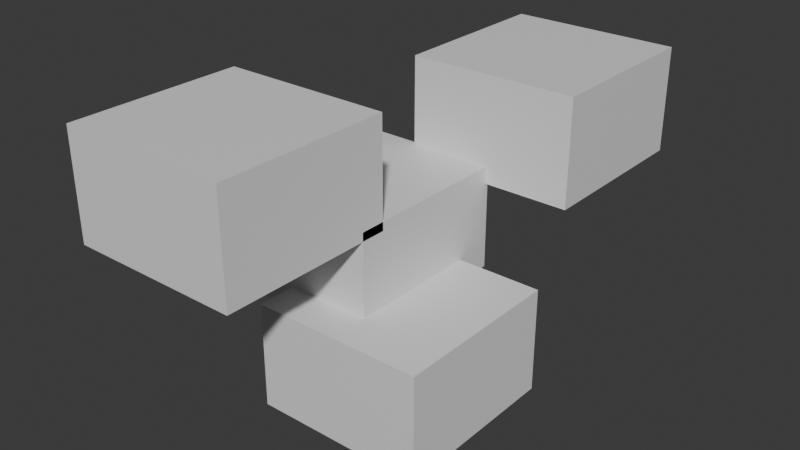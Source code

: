 # Source: Test_Blender.blend  (saved by Blender 4.3.34; exported with 4.5.12 LTS)
import bpy
from mathutils import Matrix  # noqa: F401  (used for matrix-valued properties, if any)

bpy.ops.wm.read_factory_settings(use_empty=True)
scene = bpy.context.scene
scene.name = 'Scene'

# ---- collections
col_collection = bpy.data.collections.new('Collection'); scene.collection.children.link(col_collection)

# ---- materials (node trees are filled in below, after node groups)
mat_material = bpy.data.materials.new('Material')
mat_material.alpha_threshold = 0.0
mat_material.roughness = 0.5
mat_material.line_color = (0.0, 0.0, 0.0, 1.0)
mat_material_001 = bpy.data.materials.new('Material.001')
mat_material_001.alpha_threshold = 0.0
mat_material_001.roughness = 0.5
mat_material_001.line_color = (0.0, 0.0, 0.0, 1.0)
mat_material_002 = bpy.data.materials.new('Material.002')
mat_material_002.alpha_threshold = 0.0
mat_material_002.roughness = 0.5
mat_material_002.line_color = (0.0, 0.0, 0.0, 1.0)
mat_material_003 = bpy.data.materials.new('Material.003')
mat_material_003.alpha_threshold = 0.0
mat_material_003.roughness = 0.5
mat_material_003.line_color = (0.0, 0.0, 0.0, 1.0)

# ---- material node trees
mat_material.use_nodes = True; mat_material.node_tree.nodes.clear()
_N = mat_material.node_tree.nodes; _L = mat_material.node_tree.links
n0 = _N.new('ShaderNodeOutputMaterial'); n0.name = 'Material Output'; n0.location = (300, 300)
n1 = _N.new('ShaderNodeBsdfPrincipled'); n1.name = 'Principled BSDF'; n1.location = (10, 300)
n1.inputs[3].default_value = 1.45
_L.new(n1.outputs[0], n0.inputs[0])
n0.is_active_output = True
mat_material_001.use_nodes = True; mat_material_001.node_tree.nodes.clear()
_N = mat_material_001.node_tree.nodes; _L = mat_material_001.node_tree.links
n0 = _N.new('ShaderNodeOutputMaterial'); n0.name = 'Material Output'; n0.location = (300, 300)
n1 = _N.new('ShaderNodeBsdfPrincipled'); n1.name = 'Principled BSDF'; n1.location = (10, 300)
n1.inputs[3].default_value = 1.45
_L.new(n1.outputs[0], n0.inputs[0])
n0.is_active_output = True
mat_material_002.use_nodes = True; mat_material_002.node_tree.nodes.clear()
_N = mat_material_002.node_tree.nodes; _L = mat_material_002.node_tree.links
n0 = _N.new('ShaderNodeOutputMaterial'); n0.name = 'Material Output'; n0.location = (300, 300)
n1 = _N.new('ShaderNodeBsdfPrincipled'); n1.name = 'Principled BSDF'; n1.location = (10, 300)
n1.inputs[3].default_value = 1.45
_L.new(n1.outputs[0], n0.inputs[0])
n0.is_active_output = True
mat_material_003.use_nodes = True; mat_material_003.node_tree.nodes.clear()
_N = mat_material_003.node_tree.nodes; _L = mat_material_003.node_tree.links
n0 = _N.new('ShaderNodeOutputMaterial'); n0.name = 'Material Output'; n0.location = (300, 300)
n1 = _N.new('ShaderNodeBsdfPrincipled'); n1.name = 'Principled BSDF'; n1.location = (10, 300)
n1.inputs[3].default_value = 1.45
_L.new(n1.outputs[0], n0.inputs[0])
n0.is_active_output = True

# ---- world
world_world = bpy.data.worlds.new('World'); scene.world = world_world
world_world.use_nodes = True; world_world.node_tree.nodes.clear()
_N = world_world.node_tree.nodes; _L = world_world.node_tree.links
n0 = _N.new('ShaderNodeOutputWorld'); n0.name = 'World Output'; n0.location = (300, 300)
n1 = _N.new('ShaderNodeBackground'); n1.name = 'Background'; n1.location = (10, 300)
n1.inputs[0].default_value = (0.05088, 0.05088, 0.05088, 1.0)
_L.new(n1.outputs[0], n0.inputs[0])
n0.is_active_output = True
world_world.color = (0.05088, 0.05088, 0.05088)
world_world.sun_shadow_jitter_overblur = 0.0

# ---- meshes
me_cube = bpy.data.meshes.new('Cube')
me_cube.from_pydata([(1.0, 1.0, 1.0), (1.0, 1.0, -1.0), (1.0, -1.0, 1.0), (1.0, -1.0, -1.0), (-1.0, 1.0, 1.0), (-1.0, 1.0, -1.0), (-1.0, -1.0, 1.0), (-1.0, -1.0, -1.0)], [], [(0, 4, 6, 2), (3, 2, 6, 7), (7, 6, 4, 5), (5, 1, 3, 7), (1, 0, 2, 3), (5, 4, 0, 1)])
_uv = me_cube.uv_layers.new(name='UVMap')
_uv.uv.foreach_set('vector', [0.625, 0.5, 0.875, 0.5, 0.875, 0.75, 0.625, 0.75, 0.375, 0.75, 0.625, 0.75, 0.625, 1.0, 0.375, 1.0, 0.375, 0.0, 0.625, 0.0, 0.625, 0.25, 0.375, 0.25, 0.125, 0.5, 0.375, 0.5, 0.375, 0.75, 0.125, 0.75, 0.375, 0.5, 0.625, 0.5, 0.625, 0.75, 0.375, 0.75, 0.375, 0.25, 0.625, 0.25, 0.625, 0.5, 0.375, 0.5])
me_cube.materials.append(mat_material)
me_cube.use_mirror_vertex_groups = False
me_cube.update()
me_cube_001 = bpy.data.meshes.new('Cube.001')
me_cube_001.from_pydata([(1.0, 1.0, 1.0), (1.0, 1.0, -1.0), (1.0, -1.0, 1.0), (1.0, -1.0, -1.0), (-1.0, 1.0, 1.0), (-1.0, 1.0, -1.0), (-1.0, -1.0, 1.0), (-1.0, -1.0, -1.0)], [], [(0, 4, 6, 2), (3, 2, 6, 7), (7, 6, 4, 5), (5, 1, 3, 7), (1, 0, 2, 3), (5, 4, 0, 1)])
_uv = me_cube_001.uv_layers.new(name='UVMap')
_uv.uv.foreach_set('vector', [0.625, 0.5, 0.875, 0.5, 0.875, 0.75, 0.625, 0.75, 0.375, 0.75, 0.625, 0.75, 0.625, 1.0, 0.375, 1.0, 0.375, 0.0, 0.625, 0.0, 0.625, 0.25, 0.375, 0.25, 0.125, 0.5, 0.375, 0.5, 0.375, 0.75, 0.125, 0.75, 0.375, 0.5, 0.625, 0.5, 0.625, 0.75, 0.375, 0.75, 0.375, 0.25, 0.625, 0.25, 0.625, 0.5, 0.375, 0.5])
me_cube_001.materials.append(mat_material_001)
me_cube_001.use_mirror_vertex_groups = False
me_cube_001.update()
me_cube_002 = bpy.data.meshes.new('Cube.002')
me_cube_002.from_pydata([(1.0, 1.0, 1.0), (1.0, 1.0, -1.0), (1.0, -1.0, 1.0), (1.0, -1.0, -1.0), (-1.0, 1.0, 1.0), (-1.0, 1.0, -1.0), (-1.0, -1.0, 1.0), (-1.0, -1.0, -1.0)], [], [(0, 4, 6, 2), (3, 2, 6, 7), (7, 6, 4, 5), (5, 1, 3, 7), (1, 0, 2, 3), (5, 4, 0, 1)])
_uv = me_cube_002.uv_layers.new(name='UVMap')
_uv.uv.foreach_set('vector', [0.625, 0.5, 0.875, 0.5, 0.875, 0.75, 0.625, 0.75, 0.375, 0.75, 0.625, 0.75, 0.625, 1.0, 0.375, 1.0, 0.375, 0.0, 0.625, 0.0, 0.625, 0.25, 0.375, 0.25, 0.125, 0.5, 0.375, 0.5, 0.375, 0.75, 0.125, 0.75, 0.375, 0.5, 0.625, 0.5, 0.625, 0.75, 0.375, 0.75, 0.375, 0.25, 0.625, 0.25, 0.625, 0.5, 0.375, 0.5])
me_cube_002.materials.append(mat_material_002)
me_cube_002.use_mirror_vertex_groups = False
me_cube_002.update()
me_cube_003 = bpy.data.meshes.new('Cube.003')
me_cube_003.from_pydata([(1.0, 1.0, 1.0), (1.0, 1.0, -1.0), (1.0, -1.0, 1.0), (1.0, -1.0, -1.0), (-1.0, 1.0, 1.0), (-1.0, 1.0, -1.0), (-1.0, -1.0, 1.0), (-1.0, -1.0, -1.0)], [], [(0, 4, 6, 2), (3, 2, 6, 7), (7, 6, 4, 5), (5, 1, 3, 7), (1, 0, 2, 3), (5, 4, 0, 1)])
_uv = me_cube_003.uv_layers.new(name='UVMap')
_uv.uv.foreach_set('vector', [0.625, 0.5, 0.875, 0.5, 0.875, 0.75, 0.625, 0.75, 0.375, 0.75, 0.625, 0.75, 0.625, 1.0, 0.375, 1.0, 0.375, 0.0, 0.625, 0.0, 0.625, 0.25, 0.375, 0.25, 0.125, 0.5, 0.375, 0.5, 0.375, 0.75, 0.125, 0.75, 0.375, 0.5, 0.625, 0.5, 0.625, 0.75, 0.375, 0.75, 0.375, 0.25, 0.625, 0.25, 0.625, 0.5, 0.375, 0.5])
me_cube_003.materials.append(mat_material_003)
me_cube_003.use_mirror_vertex_groups = False
me_cube_003.update()

# ---- objects
ob_cube = bpy.data.objects.new('Cube', me_cube)
ob_cube_001 = bpy.data.objects.new('Cube.001', me_cube_001)
ob_cube_002 = bpy.data.objects.new('Cube.002', me_cube_002)
ob_cube_003 = bpy.data.objects.new('Cube.003', me_cube_003)

# ---- transforms, parenting, visibility, modifiers, constraints
ob_cube.location = (0.0, 0.0, 0.0)
ob_cube.scale = (2.373, 2.413, 1.468)
ob_cube.lock_rotations_4d = False
ob_cube.empty_display_type = 'ARROWS'
ob_cube.lineart.crease_threshold = 0.0
ob_cube_001.location = (-2.391, 1.087, 2.289)
ob_cube_001.scale = (2.373, 2.413, 1.468)
ob_cube_001.lock_rotations_4d = False
ob_cube_001.empty_display_type = 'ARROWS'
ob_cube_001.lineart.crease_threshold = 0.0
ob_cube_002.location = (-2.391, -3.038, 4.987)
ob_cube_002.scale = (2.373, 2.413, 1.468)
ob_cube_002.lock_rotations_4d = False
ob_cube_002.empty_display_type = 'ARROWS'
ob_cube_002.lineart.crease_threshold = 0.0
ob_cube_003.location = (0.0, 5.832, 4.743)
ob_cube_003.scale = (2.373, 2.413, 1.468)
ob_cube_003.lock_rotations_4d = False
ob_cube_003.empty_display_type = 'ARROWS'
ob_cube_003.lineart.crease_threshold = 0.0

# ---- collection membership
col_collection.objects.link(ob_cube)
col_collection.objects.link(ob_cube_001)
col_collection.objects.link(ob_cube_002)
col_collection.objects.link(ob_cube_003)

# ---- scene / render settings (as saved in the file)
scene.frame_start = 1; scene.frame_end = 250; scene.frame_set(1)
scene.render.engine = 'BLENDER_EEVEE_NEXT'
bpy.context.view_layer.update()

# ---- added for rendering (the .blend has no active camera and no usable light): camera, sun
cam_auto = bpy.data.cameras.new('AutoCamera')
cam_auto.lens = 50.0
cam_auto.sensor_width = 36.0
cam_auto.clip_end = 1000.0
ob_auto_camera = bpy.data.objects.new('AutoCamera', cam_auto)
scene.collection.objects.link(ob_auto_camera)
ob_auto_camera.location = (14.8651, -17.8757, 15.3419)
ob_auto_camera.rotation_euler = (1.09748, -7.21219e-08, 0.694738)
scene.camera = ob_auto_camera
light_auto_sun = bpy.data.lights.new('AutoSun', 'SUN')
light_auto_sun.energy = 3.0
light_auto_sun.angle = 0.0523599
ob_auto_sun = bpy.data.objects.new('AutoSun', light_auto_sun)
scene.collection.objects.link(ob_auto_sun)
ob_auto_sun.rotation_euler = (0.872665, 0.174533, 0.523599)
bpy.context.view_layer.update()
